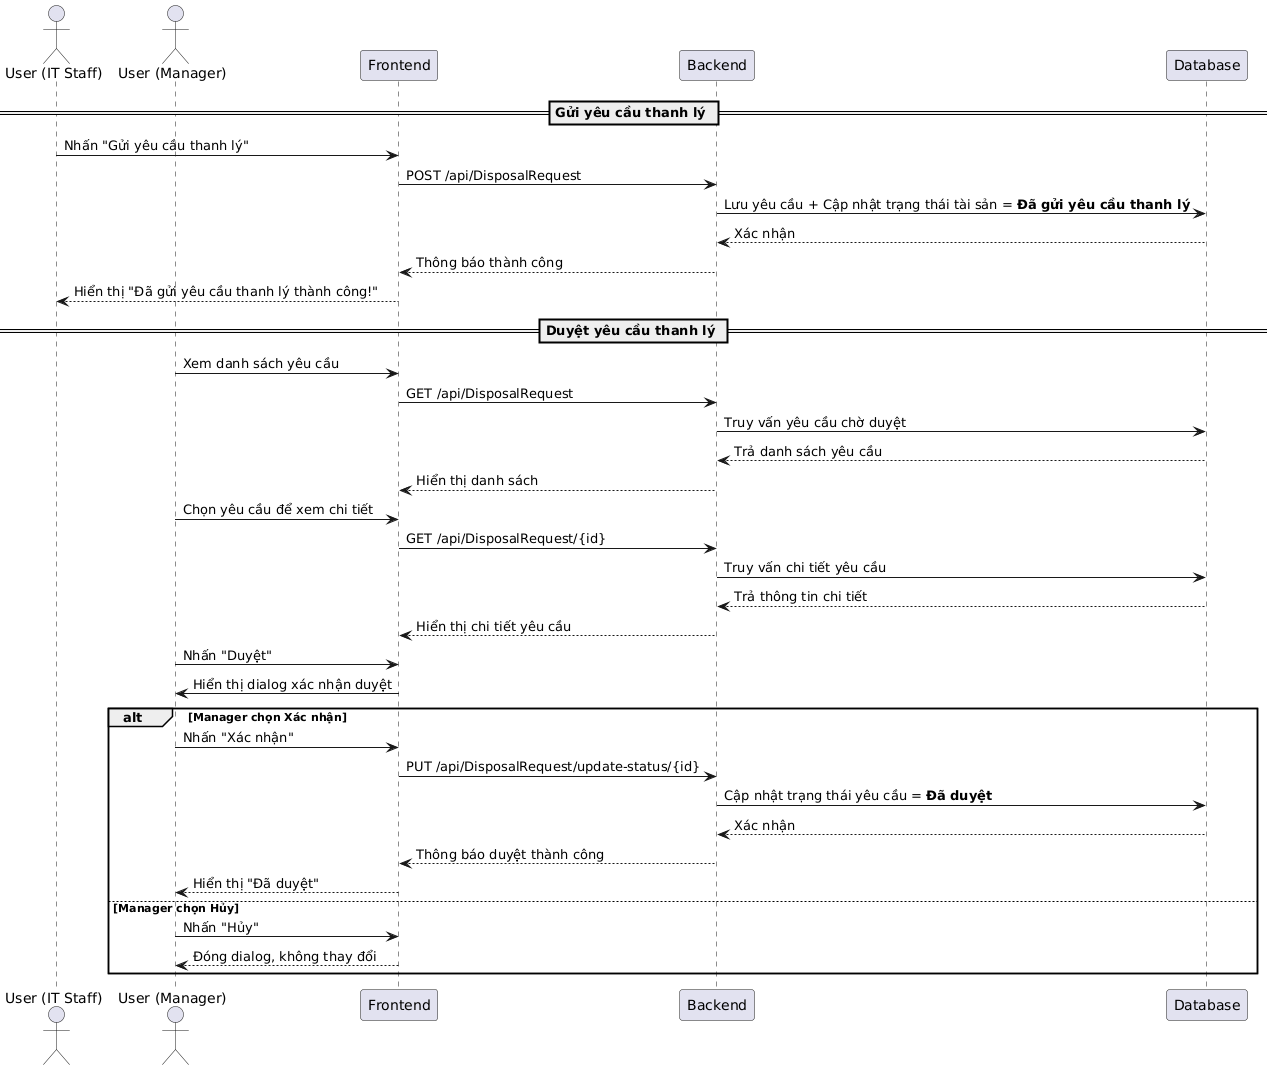

The diagram above was rendered by PlantUML. Its source (embedded in the PNG):
@startuml
actor "User (IT Staff)" as ITStaff
actor "User (Manager)" as Manager
participant "Frontend" as Frontend
participant "Backend" as Backend
participant "Database" as Database

== Gửi yêu cầu thanh lý ==

ITStaff -> Frontend: Nhấn "Gửi yêu cầu thanh lý"
Frontend -> Backend: POST /api/DisposalRequest
Backend -> Database: Lưu yêu cầu + Cập nhật trạng thái tài sản = **Đã gửi yêu cầu thanh lý**
Database --> Backend: Xác nhận
Backend --> Frontend: Thông báo thành công
Frontend --> ITStaff: Hiển thị "Đã gửi yêu cầu thanh lý thành công!"

== Duyệt yêu cầu thanh lý ==

Manager -> Frontend: Xem danh sách yêu cầu
Frontend -> Backend: GET /api/DisposalRequest
Backend -> Database: Truy vấn yêu cầu chờ duyệt
Database --> Backend: Trả danh sách yêu cầu
Backend --> Frontend: Hiển thị danh sách
Manager -> Frontend: Chọn yêu cầu để xem chi tiết
Frontend -> Backend: GET /api/DisposalRequest/{id}
Backend -> Database: Truy vấn chi tiết yêu cầu
Database --> Backend: Trả thông tin chi tiết
Backend --> Frontend: Hiển thị chi tiết yêu cầu
Manager -> Frontend: Nhấn "Duyệt"
Frontend -> Manager: Hiển thị dialog xác nhận duyệt
alt Manager chọn **Xác nhận**
    Manager -> Frontend: Nhấn "Xác nhận"
    Frontend -> Backend: PUT /api/DisposalRequest/update-status/{id}
    Backend -> Database: Cập nhật trạng thái yêu cầu = **Đã duyệt**
    Database --> Backend: Xác nhận
    Backend --> Frontend: Thông báo duyệt thành công
    Frontend --> Manager: Hiển thị "Đã duyệt"
else Manager chọn **Hủy**
    Manager -> Frontend: Nhấn "Hủy"
    Frontend --> Manager: Đóng dialog, không thay đổi
end
@enduml